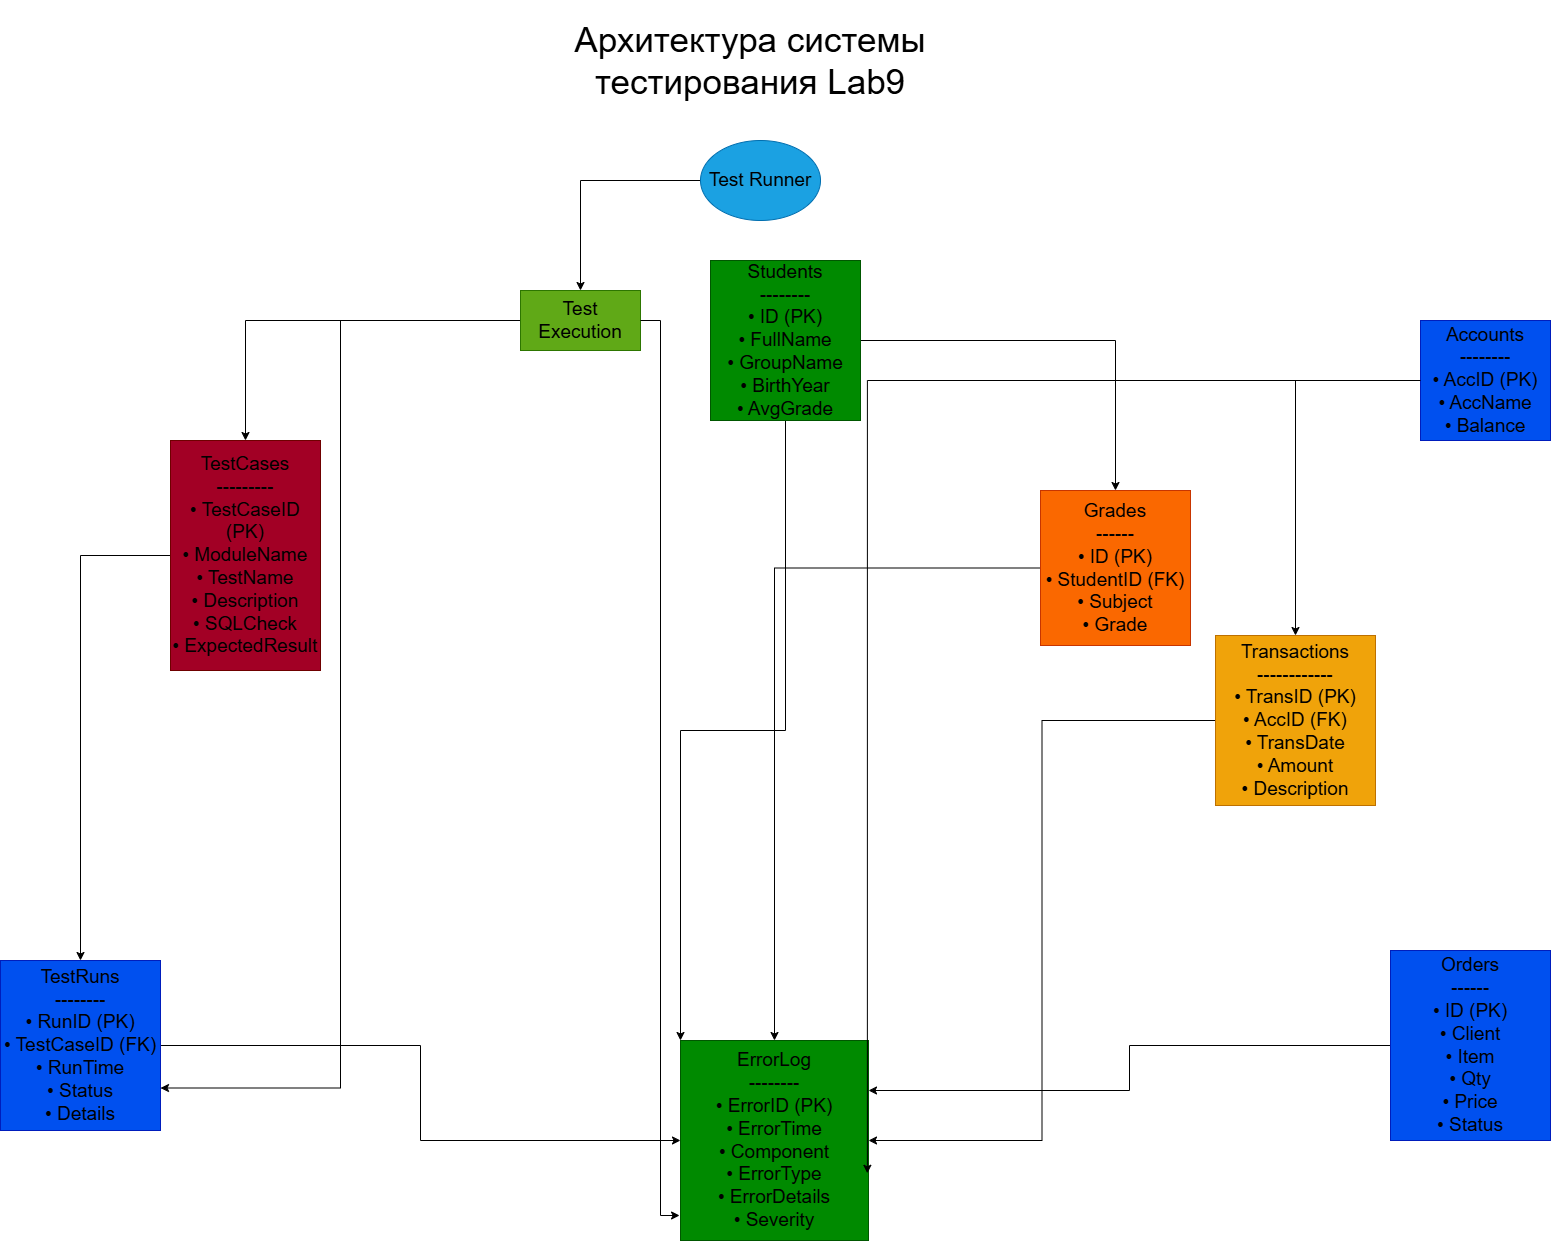

The diagram above was exported from draw.io. Its source (the exported page's mxGraphModel, read from the mxfile embedded in the PNG):
<mxGraphModel dx="2423" dy="2616" grid="1" gridSize="10" guides="1" tooltips="1" connect="1" arrows="1" fold="1" page="1" pageScale="1" pageWidth="827" pageHeight="1169" math="0" shadow="0">
  <root>
    <mxCell id="0" />
    <mxCell id="1" parent="0" />
    <mxCell id="cBpO02yMH_xAjC7MIc0U-18" style="edgeStyle=orthogonalEdgeStyle;rounded=0;orthogonalLoop=1;jettySize=auto;html=1;entryX=0.5;entryY=0;entryDx=0;entryDy=0;fontColor=default;fontSize=19;" edge="1" parent="1" source="cBpO02yMH_xAjC7MIc0U-2" target="cBpO02yMH_xAjC7MIc0U-3">
      <mxGeometry relative="1" as="geometry" />
    </mxCell>
    <mxCell id="cBpO02yMH_xAjC7MIc0U-2" value="TestCases&#10;---------&#10;• TestCaseID (PK)&#10;• ModuleName&#10;• TestName&#10;• Description&#10;• SQLCheck&#10;• ExpectedResult" style="rounded=0;whiteSpace=wrap;html=1;fontColor=default;fontSize=19;fillColor=#a20025;strokeColor=#6F0000;" vertex="1" parent="1">
      <mxGeometry x="230" y="220" width="150" height="230" as="geometry" />
    </mxCell>
    <mxCell id="cBpO02yMH_xAjC7MIc0U-20" style="edgeStyle=orthogonalEdgeStyle;rounded=0;orthogonalLoop=1;jettySize=auto;html=1;entryX=0;entryY=0.5;entryDx=0;entryDy=0;fontColor=default;fontSize=19;" edge="1" parent="1" source="cBpO02yMH_xAjC7MIc0U-3" target="cBpO02yMH_xAjC7MIc0U-4">
      <mxGeometry relative="1" as="geometry" />
    </mxCell>
    <mxCell id="cBpO02yMH_xAjC7MIc0U-3" value="TestRuns&#10;--------&#10;• RunID (PK)&#10;• TestCaseID (FK)&#10;• RunTime&#10;• Status&#10;• Details" style="rounded=0;whiteSpace=wrap;html=1;fontColor=default;fontSize=19;fillColor=#0050ef;strokeColor=#001DBC;" vertex="1" parent="1">
      <mxGeometry x="60" y="740" width="160" height="170" as="geometry" />
    </mxCell>
    <mxCell id="cBpO02yMH_xAjC7MIc0U-4" value="&lt;div&gt;ErrorLog&lt;/div&gt;&lt;div&gt;--------&lt;/div&gt;&lt;div&gt;• ErrorID (PK)&lt;/div&gt;&lt;div&gt;• ErrorTime&lt;/div&gt;&lt;div&gt;• Component&lt;/div&gt;&lt;div&gt;• ErrorType&lt;/div&gt;&lt;div&gt;• ErrorDetails&lt;/div&gt;&lt;div&gt;• Severity&lt;/div&gt;" style="rounded=0;whiteSpace=wrap;html=1;fontColor=default;fontSize=19;fillColor=#008a00;strokeColor=#005700;" vertex="1" parent="1">
      <mxGeometry x="740" y="820" width="188" height="200" as="geometry" />
    </mxCell>
    <mxCell id="cBpO02yMH_xAjC7MIc0U-21" style="edgeStyle=orthogonalEdgeStyle;rounded=0;orthogonalLoop=1;jettySize=auto;html=1;entryX=0;entryY=0;entryDx=0;entryDy=0;fontColor=default;fontSize=19;" edge="1" parent="1" source="cBpO02yMH_xAjC7MIc0U-5" target="cBpO02yMH_xAjC7MIc0U-4">
      <mxGeometry relative="1" as="geometry" />
    </mxCell>
    <mxCell id="cBpO02yMH_xAjC7MIc0U-22" style="edgeStyle=orthogonalEdgeStyle;rounded=0;orthogonalLoop=1;jettySize=auto;html=1;entryX=0.5;entryY=0;entryDx=0;entryDy=0;fontColor=default;fontSize=19;" edge="1" parent="1" source="cBpO02yMH_xAjC7MIc0U-5" target="cBpO02yMH_xAjC7MIc0U-7">
      <mxGeometry relative="1" as="geometry" />
    </mxCell>
    <mxCell id="cBpO02yMH_xAjC7MIc0U-5" value="&lt;div&gt;Students&lt;/div&gt;&lt;div&gt;--------&lt;/div&gt;&lt;div&gt;• ID (PK)&lt;/div&gt;&lt;div&gt;• FullName&lt;/div&gt;&lt;div&gt;• GroupName&lt;/div&gt;&lt;div&gt;• BirthYear&lt;/div&gt;&lt;div&gt;• AvgGrade&lt;/div&gt;" style="rounded=0;whiteSpace=wrap;html=1;fontColor=default;fontSize=19;fillColor=#008a00;strokeColor=#005700;" vertex="1" parent="1">
      <mxGeometry x="770" y="40" width="150" height="160" as="geometry" />
    </mxCell>
    <mxCell id="cBpO02yMH_xAjC7MIc0U-23" style="edgeStyle=orthogonalEdgeStyle;rounded=0;orthogonalLoop=1;jettySize=auto;html=1;entryX=0.5;entryY=0;entryDx=0;entryDy=0;fontColor=default;fontSize=19;" edge="1" parent="1" source="cBpO02yMH_xAjC7MIc0U-7" target="cBpO02yMH_xAjC7MIc0U-4">
      <mxGeometry relative="1" as="geometry" />
    </mxCell>
    <mxCell id="cBpO02yMH_xAjC7MIc0U-7" value="Grades&#10;------&#10;• ID (PK)&#10;• StudentID (FK)&#10;• Subject&#10;• Grade" style="rounded=0;whiteSpace=wrap;html=1;fontColor=default;fontSize=19;fillColor=#fa6800;strokeColor=#C73500;" vertex="1" parent="1">
      <mxGeometry x="1100" y="270" width="150" height="155" as="geometry" />
    </mxCell>
    <mxCell id="cBpO02yMH_xAjC7MIc0U-26" style="edgeStyle=orthogonalEdgeStyle;rounded=0;orthogonalLoop=1;jettySize=auto;html=1;fontColor=default;fontSize=19;" edge="1" parent="1" source="cBpO02yMH_xAjC7MIc0U-8" target="cBpO02yMH_xAjC7MIc0U-9">
      <mxGeometry relative="1" as="geometry" />
    </mxCell>
    <mxCell id="cBpO02yMH_xAjC7MIc0U-8" value="&lt;div&gt;Accounts&lt;/div&gt;&lt;div&gt;--------&lt;/div&gt;&lt;div&gt;• AccID (PK)&lt;/div&gt;&lt;div&gt;• AccName&lt;/div&gt;&lt;div&gt;• Balance&lt;/div&gt;" style="rounded=0;whiteSpace=wrap;html=1;fontColor=default;fontSize=19;fillColor=#0050ef;strokeColor=#001DBC;" vertex="1" parent="1">
      <mxGeometry x="1480" y="100" width="130" height="120" as="geometry" />
    </mxCell>
    <mxCell id="cBpO02yMH_xAjC7MIc0U-27" style="edgeStyle=orthogonalEdgeStyle;rounded=0;orthogonalLoop=1;jettySize=auto;html=1;entryX=1;entryY=0.5;entryDx=0;entryDy=0;fontColor=default;fontSize=19;" edge="1" parent="1" source="cBpO02yMH_xAjC7MIc0U-9" target="cBpO02yMH_xAjC7MIc0U-4">
      <mxGeometry relative="1" as="geometry" />
    </mxCell>
    <mxCell id="cBpO02yMH_xAjC7MIc0U-9" value="&lt;div&gt;Transactions&lt;/div&gt;&lt;div&gt;------------&lt;/div&gt;&lt;div&gt;• TransID (PK)&lt;/div&gt;&lt;div&gt;• AccID (FK)&lt;/div&gt;&lt;div&gt;• TransDate&lt;/div&gt;&lt;div&gt;• Amount&lt;/div&gt;&lt;div&gt;• Description&lt;/div&gt;" style="rounded=0;whiteSpace=wrap;html=1;fontColor=default;fontSize=19;fillColor=#f0a30a;strokeColor=#BD7000;" vertex="1" parent="1">
      <mxGeometry x="1275" y="415" width="160" height="170" as="geometry" />
    </mxCell>
    <mxCell id="cBpO02yMH_xAjC7MIc0U-28" style="edgeStyle=orthogonalEdgeStyle;rounded=0;orthogonalLoop=1;jettySize=auto;html=1;entryX=1;entryY=0.25;entryDx=0;entryDy=0;fontColor=default;fontSize=19;" edge="1" parent="1" source="cBpO02yMH_xAjC7MIc0U-10" target="cBpO02yMH_xAjC7MIc0U-4">
      <mxGeometry relative="1" as="geometry" />
    </mxCell>
    <mxCell id="cBpO02yMH_xAjC7MIc0U-10" value="Orders&#10;------&#10;• ID (PK)&#10;• Client&#10;• Item&#10;• Qty&#10;• Price&#10;• Status" style="rounded=0;whiteSpace=wrap;html=1;fontColor=default;fontSize=19;fillColor=#0050ef;strokeColor=#001DBC;" vertex="1" parent="1">
      <mxGeometry x="1450" y="730" width="160" height="190" as="geometry" />
    </mxCell>
    <mxCell id="cBpO02yMH_xAjC7MIc0U-15" style="edgeStyle=orthogonalEdgeStyle;rounded=0;orthogonalLoop=1;jettySize=auto;html=1;fontColor=default;fontSize=19;" edge="1" parent="1" source="cBpO02yMH_xAjC7MIc0U-11" target="cBpO02yMH_xAjC7MIc0U-14">
      <mxGeometry relative="1" as="geometry" />
    </mxCell>
    <mxCell id="cBpO02yMH_xAjC7MIc0U-11" value="Test Runner" style="ellipse;whiteSpace=wrap;html=1;fontColor=default;fontSize=19;fillColor=#1ba1e2;strokeColor=#006EAF;" vertex="1" parent="1">
      <mxGeometry x="760" y="-80" width="120" height="80" as="geometry" />
    </mxCell>
    <mxCell id="cBpO02yMH_xAjC7MIc0U-12" value="Архитектура системы тестирования Lab9" style="text;html=1;whiteSpace=wrap;strokeColor=none;fillColor=none;align=center;verticalAlign=middle;rounded=0;fontSize=35;" vertex="1" parent="1">
      <mxGeometry x="610" y="-220" width="400" height="120" as="geometry" />
    </mxCell>
    <mxCell id="cBpO02yMH_xAjC7MIc0U-16" style="edgeStyle=orthogonalEdgeStyle;rounded=0;orthogonalLoop=1;jettySize=auto;html=1;fontColor=default;fontSize=19;" edge="1" parent="1" source="cBpO02yMH_xAjC7MIc0U-14" target="cBpO02yMH_xAjC7MIc0U-2">
      <mxGeometry relative="1" as="geometry" />
    </mxCell>
    <mxCell id="cBpO02yMH_xAjC7MIc0U-17" style="edgeStyle=orthogonalEdgeStyle;rounded=0;orthogonalLoop=1;jettySize=auto;html=1;entryX=1;entryY=0.75;entryDx=0;entryDy=0;fontColor=default;fontSize=19;" edge="1" parent="1" source="cBpO02yMH_xAjC7MIc0U-14" target="cBpO02yMH_xAjC7MIc0U-3">
      <mxGeometry relative="1" as="geometry" />
    </mxCell>
    <mxCell id="cBpO02yMH_xAjC7MIc0U-14" value="Test Execution" style="rounded=0;whiteSpace=wrap;html=1;fontColor=default;fontSize=19;fillColor=#60a917;strokeColor=#2D7600;" vertex="1" parent="1">
      <mxGeometry x="580" y="70" width="120" height="60" as="geometry" />
    </mxCell>
    <mxCell id="cBpO02yMH_xAjC7MIc0U-19" style="edgeStyle=orthogonalEdgeStyle;rounded=0;orthogonalLoop=1;jettySize=auto;html=1;entryX=-0.005;entryY=0.875;entryDx=0;entryDy=0;entryPerimeter=0;fontColor=default;fontSize=19;" edge="1" parent="1" source="cBpO02yMH_xAjC7MIc0U-14" target="cBpO02yMH_xAjC7MIc0U-4">
      <mxGeometry relative="1" as="geometry" />
    </mxCell>
    <mxCell id="cBpO02yMH_xAjC7MIc0U-25" style="edgeStyle=orthogonalEdgeStyle;rounded=0;orthogonalLoop=1;jettySize=auto;html=1;entryX=0.994;entryY=0.664;entryDx=0;entryDy=0;entryPerimeter=0;fontColor=default;fontSize=19;" edge="1" parent="1" source="cBpO02yMH_xAjC7MIc0U-8" target="cBpO02yMH_xAjC7MIc0U-4">
      <mxGeometry relative="1" as="geometry" />
    </mxCell>
  </root>
</mxGraphModel>